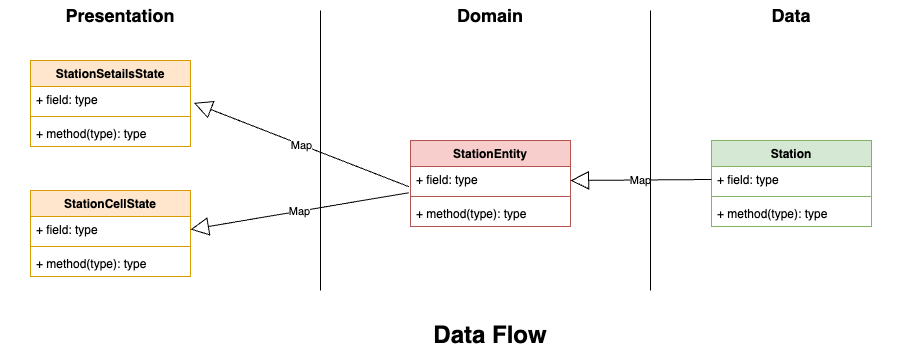

The diagram above was exported from draw.io. Its source (the exported page's mxGraphModel, read from the mxfile embedded in the PNG):
<mxGraphModel dx="1853" dy="582" grid="1" gridSize="10" guides="1" tooltips="1" connect="1" arrows="1" fold="1" page="1" pageScale="1" pageWidth="827" pageHeight="1169" math="0" shadow="0">
  <root>
    <mxCell id="0" />
    <mxCell id="1" parent="0" />
    <mxCell id="xW_LnrqX9bMiiNisbBdZ-1" value="Station" style="swimlane;fontStyle=1;align=center;verticalAlign=top;childLayout=stackLayout;horizontal=1;startSize=26;horizontalStack=0;resizeParent=1;resizeParentMax=0;resizeLast=0;collapsible=1;marginBottom=0;whiteSpace=wrap;html=1;fillColor=#d5e8d4;strokeColor=#82b366;" parent="1" vertex="1">
      <mxGeometry x="661" y="730" width="160" height="86" as="geometry" />
    </mxCell>
    <mxCell id="xW_LnrqX9bMiiNisbBdZ-2" value="+ field: type" style="text;strokeColor=none;fillColor=none;align=left;verticalAlign=top;spacingLeft=4;spacingRight=4;overflow=hidden;rotatable=0;points=[[0,0.5],[1,0.5]];portConstraint=eastwest;whiteSpace=wrap;html=1;" parent="xW_LnrqX9bMiiNisbBdZ-1" vertex="1">
      <mxGeometry y="26" width="160" height="26" as="geometry" />
    </mxCell>
    <mxCell id="xW_LnrqX9bMiiNisbBdZ-3" value="" style="line;strokeWidth=1;fillColor=none;align=left;verticalAlign=middle;spacingTop=-1;spacingLeft=3;spacingRight=3;rotatable=0;labelPosition=right;points=[];portConstraint=eastwest;strokeColor=inherit;" parent="xW_LnrqX9bMiiNisbBdZ-1" vertex="1">
      <mxGeometry y="52" width="160" height="8" as="geometry" />
    </mxCell>
    <mxCell id="xW_LnrqX9bMiiNisbBdZ-4" value="+ method(type): type" style="text;strokeColor=none;fillColor=none;align=left;verticalAlign=top;spacingLeft=4;spacingRight=4;overflow=hidden;rotatable=0;points=[[0,0.5],[1,0.5]];portConstraint=eastwest;whiteSpace=wrap;html=1;" parent="xW_LnrqX9bMiiNisbBdZ-1" vertex="1">
      <mxGeometry y="60" width="160" height="26" as="geometry" />
    </mxCell>
    <mxCell id="xW_LnrqX9bMiiNisbBdZ-5" value="StationEntity" style="swimlane;fontStyle=1;align=center;verticalAlign=top;childLayout=stackLayout;horizontal=1;startSize=26;horizontalStack=0;resizeParent=1;resizeParentMax=0;resizeLast=0;collapsible=1;marginBottom=0;whiteSpace=wrap;html=1;fillColor=#f8cecc;strokeColor=#b85450;" parent="1" vertex="1">
      <mxGeometry x="360" y="730" width="160" height="86" as="geometry" />
    </mxCell>
    <mxCell id="xW_LnrqX9bMiiNisbBdZ-6" value="+ field: type" style="text;strokeColor=none;fillColor=none;align=left;verticalAlign=top;spacingLeft=4;spacingRight=4;overflow=hidden;rotatable=0;points=[[0,0.5],[1,0.5]];portConstraint=eastwest;whiteSpace=wrap;html=1;" parent="xW_LnrqX9bMiiNisbBdZ-5" vertex="1">
      <mxGeometry y="26" width="160" height="26" as="geometry" />
    </mxCell>
    <mxCell id="xW_LnrqX9bMiiNisbBdZ-7" value="" style="line;strokeWidth=1;fillColor=none;align=left;verticalAlign=middle;spacingTop=-1;spacingLeft=3;spacingRight=3;rotatable=0;labelPosition=right;points=[];portConstraint=eastwest;strokeColor=inherit;" parent="xW_LnrqX9bMiiNisbBdZ-5" vertex="1">
      <mxGeometry y="52" width="160" height="8" as="geometry" />
    </mxCell>
    <mxCell id="xW_LnrqX9bMiiNisbBdZ-8" value="+ method(type): type" style="text;strokeColor=none;fillColor=none;align=left;verticalAlign=top;spacingLeft=4;spacingRight=4;overflow=hidden;rotatable=0;points=[[0,0.5],[1,0.5]];portConstraint=eastwest;whiteSpace=wrap;html=1;" parent="xW_LnrqX9bMiiNisbBdZ-5" vertex="1">
      <mxGeometry y="60" width="160" height="26" as="geometry" />
    </mxCell>
    <mxCell id="xW_LnrqX9bMiiNisbBdZ-9" value="StationCellState" style="swimlane;fontStyle=1;align=center;verticalAlign=top;childLayout=stackLayout;horizontal=1;startSize=26;horizontalStack=0;resizeParent=1;resizeParentMax=0;resizeLast=0;collapsible=1;marginBottom=0;whiteSpace=wrap;html=1;fillColor=#ffe6cc;strokeColor=#d79b00;" parent="1" vertex="1">
      <mxGeometry x="-20" y="780" width="160" height="86" as="geometry" />
    </mxCell>
    <mxCell id="xW_LnrqX9bMiiNisbBdZ-10" value="+ field: type" style="text;strokeColor=none;fillColor=none;align=left;verticalAlign=top;spacingLeft=4;spacingRight=4;overflow=hidden;rotatable=0;points=[[0,0.5],[1,0.5]];portConstraint=eastwest;whiteSpace=wrap;html=1;" parent="xW_LnrqX9bMiiNisbBdZ-9" vertex="1">
      <mxGeometry y="26" width="160" height="26" as="geometry" />
    </mxCell>
    <mxCell id="xW_LnrqX9bMiiNisbBdZ-11" value="" style="line;strokeWidth=1;fillColor=none;align=left;verticalAlign=middle;spacingTop=-1;spacingLeft=3;spacingRight=3;rotatable=0;labelPosition=right;points=[];portConstraint=eastwest;strokeColor=inherit;" parent="xW_LnrqX9bMiiNisbBdZ-9" vertex="1">
      <mxGeometry y="52" width="160" height="8" as="geometry" />
    </mxCell>
    <mxCell id="xW_LnrqX9bMiiNisbBdZ-12" value="+ method(type): type" style="text;strokeColor=none;fillColor=none;align=left;verticalAlign=top;spacingLeft=4;spacingRight=4;overflow=hidden;rotatable=0;points=[[0,0.5],[1,0.5]];portConstraint=eastwest;whiteSpace=wrap;html=1;" parent="xW_LnrqX9bMiiNisbBdZ-9" vertex="1">
      <mxGeometry y="60" width="160" height="26" as="geometry" />
    </mxCell>
    <mxCell id="xW_LnrqX9bMiiNisbBdZ-13" value="StationSetailsState" style="swimlane;fontStyle=1;align=center;verticalAlign=top;childLayout=stackLayout;horizontal=1;startSize=26;horizontalStack=0;resizeParent=1;resizeParentMax=0;resizeLast=0;collapsible=1;marginBottom=0;whiteSpace=wrap;html=1;fillColor=#ffe6cc;strokeColor=#d79b00;" parent="1" vertex="1">
      <mxGeometry x="-20" y="650" width="160" height="86" as="geometry" />
    </mxCell>
    <mxCell id="xW_LnrqX9bMiiNisbBdZ-14" value="+ field: type" style="text;strokeColor=none;fillColor=none;align=left;verticalAlign=top;spacingLeft=4;spacingRight=4;overflow=hidden;rotatable=0;points=[[0,0.5],[1,0.5]];portConstraint=eastwest;whiteSpace=wrap;html=1;" parent="xW_LnrqX9bMiiNisbBdZ-13" vertex="1">
      <mxGeometry y="26" width="160" height="26" as="geometry" />
    </mxCell>
    <mxCell id="xW_LnrqX9bMiiNisbBdZ-15" value="" style="line;strokeWidth=1;fillColor=none;align=left;verticalAlign=middle;spacingTop=-1;spacingLeft=3;spacingRight=3;rotatable=0;labelPosition=right;points=[];portConstraint=eastwest;strokeColor=inherit;" parent="xW_LnrqX9bMiiNisbBdZ-13" vertex="1">
      <mxGeometry y="52" width="160" height="8" as="geometry" />
    </mxCell>
    <mxCell id="xW_LnrqX9bMiiNisbBdZ-16" value="+ method(type): type" style="text;strokeColor=none;fillColor=none;align=left;verticalAlign=top;spacingLeft=4;spacingRight=4;overflow=hidden;rotatable=0;points=[[0,0.5],[1,0.5]];portConstraint=eastwest;whiteSpace=wrap;html=1;" parent="xW_LnrqX9bMiiNisbBdZ-13" vertex="1">
      <mxGeometry y="60" width="160" height="26" as="geometry" />
    </mxCell>
    <mxCell id="xW_LnrqX9bMiiNisbBdZ-17" value="Map" style="endArrow=block;endSize=16;endFill=0;html=1;rounded=0;exitX=-0.009;exitY=0.78;exitDx=0;exitDy=0;exitPerimeter=0;entryX=1.021;entryY=0.631;entryDx=0;entryDy=0;entryPerimeter=0;" parent="1" source="xW_LnrqX9bMiiNisbBdZ-6" target="xW_LnrqX9bMiiNisbBdZ-14" edge="1">
      <mxGeometry width="160" relative="1" as="geometry">
        <mxPoint x="160" y="700" as="sourcePoint" />
        <mxPoint x="347" y="759" as="targetPoint" />
      </mxGeometry>
    </mxCell>
    <mxCell id="xW_LnrqX9bMiiNisbBdZ-18" value="Map" style="endArrow=block;endSize=16;endFill=0;html=1;rounded=0;exitX=-0.011;exitY=1.01;exitDx=0;exitDy=0;exitPerimeter=0;entryX=1;entryY=0.5;entryDx=0;entryDy=0;" parent="1" source="xW_LnrqX9bMiiNisbBdZ-6" target="xW_LnrqX9bMiiNisbBdZ-10" edge="1">
      <mxGeometry width="160" relative="1" as="geometry">
        <mxPoint x="369" y="786" as="sourcePoint" />
        <mxPoint x="153" y="702" as="targetPoint" />
      </mxGeometry>
    </mxCell>
    <mxCell id="xW_LnrqX9bMiiNisbBdZ-19" value="Map" style="endArrow=block;endSize=16;endFill=0;html=1;rounded=0;exitX=0;exitY=0.5;exitDx=0;exitDy=0;entryX=1.021;entryY=0.631;entryDx=0;entryDy=0;entryPerimeter=0;" parent="1" source="xW_LnrqX9bMiiNisbBdZ-2" edge="1">
      <mxGeometry width="160" relative="1" as="geometry">
        <mxPoint x="736" y="854" as="sourcePoint" />
        <mxPoint x="520" y="770" as="targetPoint" />
      </mxGeometry>
    </mxCell>
    <mxCell id="xW_LnrqX9bMiiNisbBdZ-20" value="Data Flow" style="text;html=1;align=center;verticalAlign=middle;whiteSpace=wrap;rounded=0;fontStyle=1;fontSize=24;" parent="1" vertex="1">
      <mxGeometry x="320" y="910" width="240" height="30" as="geometry" />
    </mxCell>
    <mxCell id="HygIelCEYofL3ocRSIwU-1" value="" style="endArrow=none;html=1;rounded=0;" edge="1" parent="1">
      <mxGeometry width="50" height="50" relative="1" as="geometry">
        <mxPoint x="270" y="880" as="sourcePoint" />
        <mxPoint x="270" y="600" as="targetPoint" />
      </mxGeometry>
    </mxCell>
    <mxCell id="HygIelCEYofL3ocRSIwU-2" value="" style="endArrow=none;html=1;rounded=0;" edge="1" parent="1">
      <mxGeometry width="50" height="50" relative="1" as="geometry">
        <mxPoint x="600" y="880" as="sourcePoint" />
        <mxPoint x="600" y="600" as="targetPoint" />
      </mxGeometry>
    </mxCell>
    <mxCell id="HygIelCEYofL3ocRSIwU-3" value="Presentation" style="text;html=1;align=center;verticalAlign=middle;whiteSpace=wrap;rounded=0;fontStyle=1;fontSize=18;" vertex="1" parent="1">
      <mxGeometry x="-50" y="590" width="240" height="30" as="geometry" />
    </mxCell>
    <mxCell id="HygIelCEYofL3ocRSIwU-4" value="Domain" style="text;html=1;align=center;verticalAlign=middle;whiteSpace=wrap;rounded=0;fontStyle=1;fontSize=18;" vertex="1" parent="1">
      <mxGeometry x="320" y="590" width="240" height="30" as="geometry" />
    </mxCell>
    <mxCell id="HygIelCEYofL3ocRSIwU-5" value="Data" style="text;html=1;align=center;verticalAlign=middle;whiteSpace=wrap;rounded=0;fontStyle=1;fontSize=18;" vertex="1" parent="1">
      <mxGeometry x="621" y="590" width="240" height="30" as="geometry" />
    </mxCell>
  </root>
</mxGraphModel>